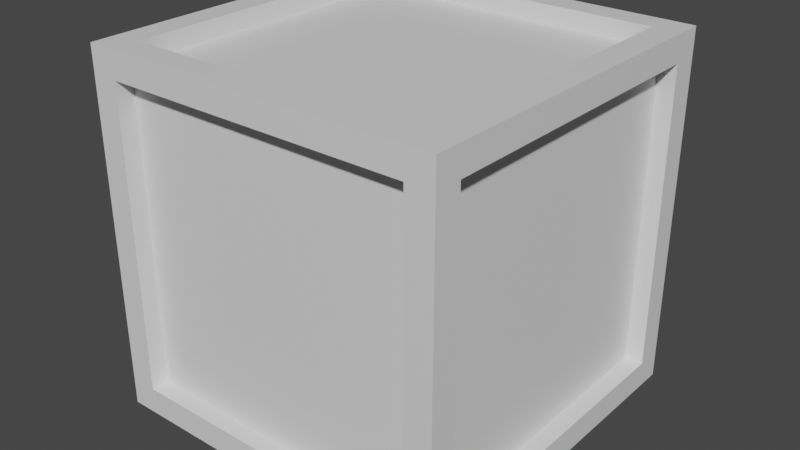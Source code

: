 # Source: box1.blend  (saved by Blender 2.82.7; exported with 4.5.12 LTS)
import bpy
from mathutils import Matrix  # noqa: F401  (used for matrix-valued properties, if any)

bpy.ops.wm.read_factory_settings(use_empty=True)
scene = bpy.context.scene
scene.name = 'Scene'

# ---- collections
col_collection = bpy.data.collections.new('Collection'); scene.collection.children.link(col_collection)

# ---- materials (node trees are filled in below, after node groups)
mat_material = bpy.data.materials.new('Material')
mat_material.alpha_threshold = 0.0
mat_material.use_transparent_shadow = False
mat_material.line_color = (0.0, 0.0, 0.0, 1.0)

# ---- material node trees
mat_material.use_nodes = True; mat_material.node_tree.nodes.clear()
_N = mat_material.node_tree.nodes; _L = mat_material.node_tree.links
n0 = _N.new('ShaderNodeOutputMaterial'); n0.name = 'Material Output'; n0.location = (300, 300)
n1 = _N.new('ShaderNodeBsdfPrincipled'); n1.name = 'Principled BSDF'; n1.location = (10, 300)
n1.distribution = 'GGX'
n1.subsurface_method = 'BURLEY'
n1.inputs[2].default_value = 0.4
n1.inputs[3].default_value = 1.45
n1.inputs[27].default_value = (0.0, 0.0, 0.0, 1.0)
n1.inputs[28].default_value = 1.0
_L.new(n1.outputs[0], n0.inputs[0])
n0.is_active_output = True

# ---- world
world_world = bpy.data.worlds.new('World'); scene.world = world_world
world_world.use_nodes = True; world_world.node_tree.nodes.clear()
_N = world_world.node_tree.nodes; _L = world_world.node_tree.links
n0 = _N.new('ShaderNodeOutputWorld'); n0.name = 'World Output'; n0.location = (300, 300)
n1 = _N.new('ShaderNodeBackground'); n1.name = 'Background'; n1.location = (10, 300)
n1.inputs[0].default_value = (0.05088, 0.05088, 0.05088, 1.0)
_L.new(n1.outputs[0], n0.inputs[0])
n0.is_active_output = True
world_world.color = (0.05088, 0.05088, 0.05088)
world_world.use_sun_shadow = False
world_world.sun_shadow_jitter_overblur = 0.0

# ---- meshes
me_cube = bpy.data.meshes.new('Cube')
me_cube.from_pydata([(1.0, 0.85, 0.85), (1.0, 0.85, -0.85), (1.0, -0.85, 0.85), (1.0, -0.85, -0.85), (-1.0, 0.85, 0.85), (-1.0, 0.85, -0.85), (-1.0, -0.85, 0.85), (-1.0, -0.85, -0.85), (-0.85, 1.0, -0.85), (-0.85, -1.0, -0.85), (0.85, 1.0, 0.85), (0.85, 1.0, -0.85), (-0.85, -1.0, 0.85), (0.85, -1.0, 0.85), (0.85, -1.0, -0.85), (-0.85, 1.0, 0.85), (0.85, 0.85, -1.0), (-0.85, 0.85, -1.0), (0.85, 0.85, 1.0), (-0.85, -0.85, -1.0), (-0.85, -0.85, 1.0), (0.85, -0.85, 1.0), (0.85, -0.85, -1.0), (-0.85, 0.85, 1.0), (-1.0, 1.0, -1.0), (-1.0, -1.0, -1.0), (1.0, 1.0, -1.0), (1.0, -1.0, 1.0), (-1.0, -1.0, 1.0), (1.0, 1.0, 1.0), (1.0, -1.0, -1.0), (-1.0, 1.0, 1.0), (-0.9, 0.85, -0.85), (-0.9, -0.85, -0.85), (-0.9, -0.85, 0.85), (-0.9, 0.85, 0.85), (0.9, 0.85, 0.85), (0.9, 0.85, -0.85), (0.9, -0.85, 0.85), (0.9, -0.85, -0.85), (0.85, -0.85, 0.9), (-0.85, -0.85, 0.9), (0.85, 0.85, 0.9), (-0.85, 0.85, 0.9), (-0.85, 0.85, -0.9), (-0.85, -0.85, -0.9), (0.85, 0.85, -0.9), (0.85, -0.85, -0.9), (-0.85, -0.9, -0.85), (-0.85, -0.9, 0.85), (0.85, -0.9, 0.85), (0.85, -0.9, -0.85), (0.85, 0.9, -0.85), (-0.85, 0.9, -0.85), (0.85, 0.9, 0.85), (-0.85, 0.9, 0.85)], [], [(18, 42, 40, 21), (14, 51, 48, 9), (6, 34, 33, 7), (16, 46, 44, 17), (1, 37, 39, 3), (15, 55, 53, 8), (5, 24, 25, 7), (1, 26, 29, 0), (7, 25, 28, 6), (2, 27, 30, 3), (4, 31, 24, 5), (0, 29, 27, 2), (6, 28, 31, 4), (3, 30, 26, 1), (11, 26, 24, 8), (10, 29, 26, 11), (12, 28, 25, 9), (14, 30, 27, 13), (8, 24, 31, 15), (13, 27, 28, 12), (9, 25, 30, 14), (15, 31, 29, 10), (19, 25, 24, 17), (17, 24, 26, 16), (20, 28, 27, 21), (21, 27, 29, 18), (22, 30, 25, 19), (23, 31, 28, 20), (18, 29, 31, 23), (16, 26, 30, 22), (33, 34, 35, 32), (7, 33, 32, 5), (4, 35, 34, 6), (5, 32, 35, 4), (37, 36, 38, 39), (2, 38, 36, 0), (3, 39, 38, 2), (0, 36, 37, 1), (42, 43, 41, 40), (23, 43, 42, 18), (21, 40, 41, 20), (20, 41, 43, 23), (44, 46, 47, 45), (19, 45, 47, 22), (17, 44, 45, 19), (22, 47, 46, 16), (51, 50, 49, 48), (9, 48, 49, 12), (12, 49, 50, 13), (13, 50, 51, 14), (53, 55, 54, 52), (8, 53, 52, 11), (10, 54, 55, 15), (11, 52, 54, 10)])
_uv = me_cube.uv_layers.new(name='UVMap')
_uv.uv.foreach_set('vector', [0.6438, 0.5188, 0.6438, 0.5188, 0.6438, 0.7312, 0.6438, 0.7312, 0.3938, 0.7688, 0.3938, 0.7688, 0.3938, 0.9813, 0.3938, 0.9813, 0.6063, 0.01875, 0.6063, 0.01875, 0.3938, 0.01875, 0.3938, 0.01875, 0.3563, 0.5188, 0.3563, 0.5188, 0.1438, 0.5188, 0.1438, 0.5188, 0.3938, 0.5188, 0.3938, 0.5188, 0.3938, 0.7312, 0.3938, 0.7312, 0.6063, 0.2688, 0.6063, 0.2688, 0.3938, 0.2688, 0.3938, 0.2688, 0.3938, 0.2313, 0.375, 0.25, 0.375, 0.0, 0.3938, 0.01875, 0.3938, 0.5188, 0.375, 0.5, 0.625, 0.5, 0.6063, 0.5188, 0.3938, 0.01875, 0.375, 0.0, 0.625, 0.0, 0.6063, 0.01875, 0.6063, 0.7312, 0.625, 0.75, 0.375, 0.75, 0.3938, 0.7312, 0.6063, 0.2313, 0.625, 0.25, 0.375, 0.25, 0.3938, 0.2313, 0.6063, 0.5188, 0.625, 0.5, 0.625, 0.75, 0.6063, 0.7312, 0.6063, 0.01875, 0.625, 0.0, 0.625, 0.25, 0.6063, 0.2313, 0.3938, 0.7312, 0.375, 0.75, 0.375, 0.5, 0.3938, 0.5188, 0.3938, 0.4813, 0.375, 0.5, 0.375, 0.25, 0.3938, 0.2688, 0.6063, 0.4813, 0.625, 0.5, 0.375, 0.5, 0.3938, 0.4813, 0.6063, 0.9813, 0.625, 1.0, 0.375, 1.0, 0.3938, 0.9813, 0.3938, 0.7688, 0.375, 0.75, 0.625, 0.75, 0.6063, 0.7688, 0.3938, 0.2688, 0.375, 0.25, 0.625, 0.25, 0.6063, 0.2688, 0.6063, 0.7688, 0.625, 0.75, 0.625, 1.0, 0.6063, 0.9813, 0.3938, 0.9813, 0.375, 1.0, 0.375, 0.75, 0.3938, 0.7688, 0.6063, 0.2688, 0.625, 0.25, 0.625, 0.5, 0.6063, 0.4813, 0.1437, 0.7312, 0.125, 0.75, 0.125, 0.5, 0.1438, 0.5188, 0.1438, 0.5188, 0.125, 0.5, 0.375, 0.5, 0.3563, 0.5188, 0.8563, 0.7312, 0.875, 0.75, 0.625, 0.75, 0.6438, 0.7312, 0.6438, 0.7312, 0.625, 0.75, 0.625, 0.5, 0.6438, 0.5188, 0.3563, 0.7312, 0.375, 0.75, 0.125, 0.75, 0.1437, 0.7312, 0.8563, 0.5188, 0.875, 0.5, 0.875, 0.75, 0.8563, 0.7312, 0.6438, 0.5188, 0.625, 0.5, 0.875, 0.5, 0.8563, 0.5188, 0.3563, 0.5188, 0.375, 0.5, 0.375, 0.75, 0.3563, 0.7312, 0.3938, 0.01875, 0.6063, 0.01875, 0.6063, 0.2313, 0.3938, 0.2313, 0.3938, 0.01875, 0.3938, 0.01875, 0.3938, 0.2313, 0.3938, 0.2313, 0.6063, 0.2313, 0.6063, 0.2313, 0.6063, 0.01875, 0.6063, 0.01875, 0.3938, 0.2313, 0.3938, 0.2313, 0.6063, 0.2313, 0.6063, 0.2313, 0.3938, 0.5188, 0.6063, 0.5188, 0.6063, 0.7312, 0.3938, 0.7312, 0.6063, 0.7312, 0.6063, 0.7312, 0.6063, 0.5188, 0.6063, 0.5188, 0.3938, 0.7312, 0.3938, 0.7312, 0.6063, 0.7312, 0.6063, 0.7312, 0.6063, 0.5188, 0.6063, 0.5188, 0.3938, 0.5188, 0.3938, 0.5188, 0.6438, 0.5188, 0.8563, 0.5188, 0.8563, 0.7312, 0.6438, 0.7312, 0.8563, 0.5188, 0.8563, 0.5188, 0.6438, 0.5188, 0.6438, 0.5188, 0.6438, 0.7312, 0.6438, 0.7312, 0.8563, 0.7312, 0.8563, 0.7312, 0.8563, 0.7312, 0.8563, 0.7312, 0.8563, 0.5188, 0.8563, 0.5188, 0.1438, 0.5188, 0.3563, 0.5188, 0.3563, 0.7312, 0.1437, 0.7312, 0.1437, 0.7312, 0.1437, 0.7312, 0.3563, 0.7312, 0.3563, 0.7312, 0.1438, 0.5188, 0.1438, 0.5188, 0.1437, 0.7312, 0.1437, 0.7312, 0.3563, 0.7312, 0.3563, 0.7312, 0.3563, 0.5188, 0.3563, 0.5188, 0.3938, 0.7688, 0.6063, 0.7688, 0.6063, 0.9813, 0.3938, 0.9813, 0.3938, 0.9813, 0.3938, 0.9813, 0.6063, 0.9813, 0.6063, 0.9813, 0.6063, 0.9813, 0.6063, 0.9813, 0.6063, 0.7688, 0.6063, 0.7688, 0.6063, 0.7688, 0.6063, 0.7688, 0.3938, 0.7688, 0.3938, 0.7688, 0.3938, 0.2688, 0.6063, 0.2688, 0.6063, 0.4813, 0.3938, 0.4813, 0.3938, 0.2688, 0.3938, 0.2688, 0.3938, 0.4813, 0.3938, 0.4813, 0.6063, 0.4813, 0.6063, 0.4813, 0.6063, 0.2688, 0.6063, 0.2688, 0.3938, 0.4813, 0.3938, 0.4813, 0.6063, 0.4813, 0.6063, 0.4813])
me_cube.materials.append(mat_material)
me_cube.use_remesh_preserve_volume = False
me_cube.use_remesh_preserve_attributes = False
me_cube.use_mirror_vertex_groups = False
me_cube.update()

# ---- objects
ob_cube = bpy.data.objects.new('Cube', me_cube)

# ---- transforms, parenting, visibility, modifiers, constraints
ob_cube.location = (0.0, 0.0, 0.0)
ob_cube.scale = (1.5, 1.5, 1.5)
ob_cube.lock_rotations_4d = False
ob_cube.empty_display_type = 'ARROWS'
ob_cube.lineart.crease_threshold = 0.0

# ---- collection membership
col_collection.objects.link(ob_cube)

# ---- scene / render settings (as saved in the file)
scene.frame_start = 1; scene.frame_end = 250; scene.frame_set(1)
scene.render.engine = 'BLENDER_EEVEE_NEXT'
scene.cycles.use_denoising = False
scene.cycles.samples = 128
scene.cycles.sampling_pattern = 'TABULATED_SOBOL'
scene.cycles.use_adaptive_sampling = False
scene.cycles.use_light_tree = False
scene.view_settings.view_transform = 'Filmic'
bpy.context.view_layer.update()

# ---- added for rendering (the .blend has no active camera and no usable light): camera, sun
cam_auto = bpy.data.cameras.new('AutoCamera')
cam_auto.lens = 50.0
cam_auto.sensor_width = 36.0
cam_auto.clip_end = 1000.0
ob_auto_camera = bpy.data.objects.new('AutoCamera', cam_auto)
scene.collection.objects.link(ob_auto_camera)
ob_auto_camera.location = (4.80761, -5.76913, 3.84609)
ob_auto_camera.rotation_euler = (1.09748, -7.21219e-08, 0.694738)
scene.camera = ob_auto_camera
light_auto_sun = bpy.data.lights.new('AutoSun', 'SUN')
light_auto_sun.energy = 3.0
light_auto_sun.angle = 0.0523599
ob_auto_sun = bpy.data.objects.new('AutoSun', light_auto_sun)
scene.collection.objects.link(ob_auto_sun)
ob_auto_sun.rotation_euler = (0.872665, 0.174533, 0.523599)
bpy.context.view_layer.update()

